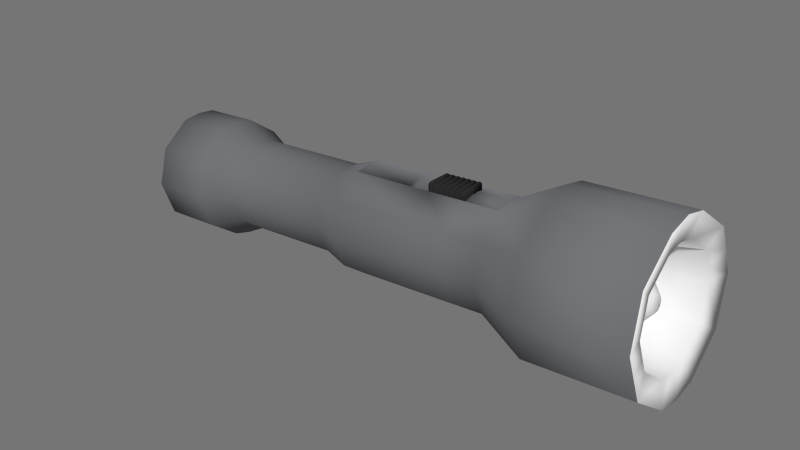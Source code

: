 # Source: poopy.blend  (saved by Blender 2.93.21; exported with 4.5.12 LTS)
import bpy
from mathutils import Matrix  # noqa: F401  (used for matrix-valued properties, if any)

bpy.ops.wm.read_factory_settings(use_empty=True)
scene = bpy.context.scene
scene.name = 'Scene'

# ---- collections
col_collection_1 = bpy.data.collections.new('Collection 1'); scene.collection.children.link(col_collection_1)

# ---- materials (node trees are filled in below, after node groups)
mat_textbutton = bpy.data.materials.new('TextButton')
mat_textbutton.alpha_threshold = 0.0
mat_textbutton.use_transparent_shadow = False
mat_textbutton.diffuse_color = (0.02365, 0.02365, 0.02365, 1.0)
mat_textbutton.roughness = 0.5
mat_text_front = bpy.data.materials.new('Text_Front')
mat_text_front.alpha_threshold = 0.0
mat_text_front.use_transparent_shadow = False
mat_text_front.roughness = 0.5
mat_textback = bpy.data.materials.new('TextBack')
mat_textback.alpha_threshold = 0.0
mat_textback.use_transparent_shadow = False
mat_textback.roughness = 0.5
mat_textboddy = bpy.data.materials.new('TextBoddy')
mat_textboddy.alpha_threshold = 0.0
mat_textboddy.use_transparent_shadow = False
mat_textboddy.diffuse_color = (0.1597, 0.163, 0.1734, 1.0)
mat_textboddy.roughness = 0.5

# ---- material node trees

# ---- world
world_world = bpy.data.worlds.new('World'); scene.world = world_world
world_world.color = (0.1789, 0.1789, 0.1789)
world_world.use_sun_shadow = False
world_world.sun_shadow_jitter_overblur = 0.0
world_world.cycles.sampling_method = 'MANUAL'
world_world.cycles.sample_map_resolution = 256

# ---- meshes
me_icosphere_003 = bpy.data.meshes.new('Icosphere.003')
me_icosphere_003.from_pydata([(0.1113, 0.2306, 0.2686), (0.1113, -0.2306, 0.2686), (0.1113, 0.2306, -0.3105), (0.1113, -0.2306, -0.3105), (-0.07571, 0.2306, 0.2686), (-0.07571, -0.2306, 0.2686), (-0.07571, 0.2306, -0.3105), (-0.07571, -0.2306, -0.3105), (0.1113, 0.2306, 0.172), (0.1113, 0.2306, 0.07553), (0.1113, 0.2306, -0.02098), (0.1113, 0.2306, -0.1175), (0.1113, 0.2306, -0.214), (0.1113, -0.2306, 0.172), (0.1113, -0.2306, 0.07553), (0.1113, -0.2306, -0.02098), (0.1113, -0.2306, -0.1175), (0.1113, -0.2306, -0.214), (-0.07571, 0.2306, 0.172), (-0.07571, 0.2306, 0.07553), (-0.07571, 0.2306, -0.02098), (-0.07571, 0.2306, -0.1175), (-0.07571, 0.2306, -0.214), (-0.07571, -0.2306, 0.172), (-0.07571, -0.2306, 0.07553), (-0.07571, -0.2306, -0.02098), (-0.07571, -0.2306, -0.1175), (-0.07571, -0.2306, -0.214), (0.1113, 0.2306, -0.2623), (0.1113, -0.2306, -0.2623), (-0.07571, 0.2306, -0.2623), (-0.07571, -0.2306, -0.2623), (0.1113, 0.2306, 0.2203), (0.1113, -0.2306, 0.2203), (-0.07571, 0.2306, 0.2203), (-0.07571, -0.2306, 0.2203), (0.1113, 0.2306, 0.1238), (0.1113, -0.2306, 0.1238), (-0.07571, 0.2306, 0.1238), (-0.07571, -0.2306, 0.1238), (0.1113, 0.2306, 0.02728), (0.1113, -0.2306, 0.02728), (-0.07571, 0.2306, 0.02728), (-0.07571, -0.2306, 0.02728), (0.1113, 0.2306, -0.06923), (0.1113, -0.2306, -0.06923), (-0.07571, 0.2306, -0.06923), (-0.07571, -0.2306, -0.06923), (0.1113, 0.2306, -0.1657), (0.1113, -0.2306, -0.1657), (-0.07571, 0.2306, -0.1657), (-0.07571, -0.2306, -0.1657), (0.1113, 0.2306, 0.3105), (0.1113, -0.2306, 0.3105), (-0.07571, 0.2306, 0.3105), (-0.07571, -0.2306, 0.3105), (-0.104, 0.2024, 0.2711), (-0.104, -0.2024, 0.2711), (-0.104, 0.2024, -0.3076), (-0.104, -0.2024, -0.3076), (-0.104, 0.2024, 0.175), (-0.104, 0.2024, 0.07849), (-0.104, 0.2024, -0.01802), (-0.104, 0.2024, -0.1145), (-0.104, 0.2024, -0.211), (-0.104, -0.2024, 0.175), (-0.104, -0.2024, 0.07849), (-0.104, -0.2024, -0.01802), (-0.104, -0.2024, -0.1145), (-0.104, -0.2024, -0.211), (-0.104, 0.2024, -0.2652), (-0.104, -0.2024, -0.2652), (-0.104, 0.2024, 0.2173), (-0.104, -0.2024, 0.2173), (-0.104, 0.2024, 0.1208), (-0.104, -0.2024, 0.1208), (-0.104, 0.2024, 0.02432), (-0.104, -0.2024, 0.02432), (-0.104, 0.2024, -0.07219), (-0.104, -0.2024, -0.07219), (-0.104, 0.2024, -0.1687), (-0.104, -0.2024, -0.1687), (-0.104, 0.2024, 0.3079), (-0.104, -0.2024, 0.3079), (-0.1113, 0.1462, 0.2762), (-0.1113, -0.1462, 0.2762), (-0.1113, 0.1462, -0.3017), (-0.1113, -0.1462, -0.3017), (-0.1113, 0.1462, 0.1809), (-0.1113, 0.1462, 0.08437), (-0.1113, 0.1462, -0.01214), (-0.1113, 0.1462, -0.1087), (-0.1113, 0.1462, -0.2052), (-0.1113, -0.1462, 0.1809), (-0.1113, -0.1462, 0.08437), (-0.1113, -0.1462, -0.01214), (-0.1113, -0.1462, -0.1087), (-0.1113, -0.1462, -0.2052), (-0.1113, 0.1462, -0.2711), (-0.1113, -0.1462, -0.2711), (-0.1113, 0.1462, 0.2115), (-0.1113, -0.1462, 0.2115), (-0.1113, 0.1462, 0.115), (-0.1113, -0.1462, 0.115), (-0.1113, 0.1462, 0.01844), (-0.1113, -0.1462, 0.01844), (-0.1113, 0.1462, -0.07807), (-0.1113, -0.1462, -0.07807), (-0.1113, 0.1462, -0.1746), (-0.1113, -0.1462, -0.1746), (-0.1113, 0.1462, 0.3028), (-0.1113, -0.1462, 0.3028)], [], [(0, 4, 54, 52), (34, 35, 5, 4), (2, 3, 7, 6), (33, 1, 5, 35), (28, 2, 6, 30), (32, 8, 18, 34), (36, 9, 19, 38), (40, 10, 20, 42), (44, 11, 21, 46), (48, 12, 22, 50), (29, 17, 27, 31), (49, 16, 26, 51), (45, 15, 25, 47), (41, 14, 24, 43), (37, 13, 23, 39), (30, 31, 27, 22), (50, 51, 26, 21), (46, 47, 25, 20), (42, 43, 24, 19), (38, 39, 23, 18), (38, 19, 61, 74), (3, 29, 31, 7), (12, 28, 30, 22), (0, 32, 34, 4), (13, 33, 35, 23), (23, 35, 73, 65), (6, 7, 59, 58), (14, 37, 39, 24), (8, 36, 38, 18), (27, 51, 81, 69), (15, 41, 43, 25), (9, 40, 42, 19), (31, 30, 70, 71), (16, 45, 47, 26), (10, 44, 46, 20), (47, 46, 78, 79), (17, 49, 51, 27), (11, 48, 50, 21), (53, 52, 54, 55), (5, 55, 83, 57), (5, 1, 53, 55), (1, 0, 52, 53), (59, 71, 99, 87), (76, 62, 90, 104), (66, 75, 103, 94), (64, 69, 97, 92), (60, 65, 93, 88), (77, 76, 104, 105), (82, 56, 84, 110), (21, 26, 68, 63), (43, 42, 76, 77), (35, 34, 72, 73), (20, 25, 67, 62), (24, 39, 75, 66), (4, 5, 57, 56), (42, 20, 62, 76), (39, 38, 74, 75), (19, 24, 66, 61), (25, 43, 77, 67), (30, 6, 58, 70), (46, 21, 63, 78), (54, 4, 56, 82), (55, 54, 82, 83), (51, 50, 80, 81), (18, 23, 65, 60), (7, 31, 71, 59), (50, 22, 64, 80), (34, 18, 60, 72), (22, 27, 69, 64), (26, 47, 79, 68), (86, 87, 99, 98), (88, 93, 101, 100), (89, 94, 103, 102), (90, 95, 105, 104), (91, 96, 107, 106), (92, 97, 109, 108), (84, 85, 111, 110), (57, 83, 111, 85), (79, 78, 106, 107), (71, 70, 98, 99), (63, 68, 96, 91), (67, 77, 105, 95), (78, 63, 91, 106), (58, 59, 87, 86), (81, 80, 108, 109), (73, 72, 100, 101), (62, 67, 95, 90), (72, 60, 88, 100), (56, 57, 85, 84), (68, 79, 107, 96), (80, 64, 92, 108), (83, 82, 110, 111), (75, 74, 102, 103), (61, 66, 94, 89), (65, 73, 101, 93), (74, 61, 89, 102), (70, 58, 86, 98), (69, 81, 109, 97)])
me_icosphere_003.polygons.foreach_set('use_smooth', [True] * 98)
_uv = me_icosphere_003.uv_layers.new(name='UVMap')
_uv.uv.foreach_set('vector', [0.1445, 0.9357, 0.3292, 0.7497, 0.3461, 0.7928, 0.246, 0.8949, 0.3198, 0.7229, 0.5781, 0.7583, 0.562, 0.7832, 0.3292, 0.7497, 0.1318, 9.642e-05, 0.8309, 0.039, 0.6065, 0.1953, 0.3492, 0.1571, 0.7928, 0.929, 0.7373, 0.9999, 0.562, 0.7832, 0.5781, 0.7583, 0.08964, 0.07351, 0.1318, 9.642e-05, 0.3492, 0.1571, 0.3277, 0.2155, 0.09006, 0.8644, 0.05143, 0.7862, 0.307, 0.6658, 0.3198, 0.7229, 0.02425, 0.7049, 0.008543, 0.6226, 0.2925, 0.5669, 0.3012, 0.6327, 0.0001336, 0.5413, 9.642e-05, 0.4601, 0.2891, 0.4594, 0.2913, 0.5296, 0.004988, 0.381, 0.01715, 0.3018, 0.2963, 0.3506, 0.2927, 0.4208, 0.03383, 0.225, 0.05872, 0.1479, 0.3152, 0.248, 0.3045, 0.3136, 0.8778, 0.1302, 0.9055, 0.2122, 0.6263, 0.2857, 0.6205, 0.2523, 0.9215, 0.2956, 0.9301, 0.3778, 0.6356, 0.3894, 0.6344, 0.352, 0.9301, 0.4599, 0.925, 0.54, 0.6339, 0.4985, 0.6377, 0.4599, 0.9125, 0.6203, 0.8954, 0.6985, 0.6207, 0.6055, 0.6293, 0.5687, 0.8696, 0.7771, 0.8373, 0.8534, 0.5962, 0.7028, 0.6091, 0.6706, 0.3277, 0.2155, 0.6205, 0.2523, 0.6263, 0.2857, 0.3152, 0.248, 0.3045, 0.3136, 0.6344, 0.352, 0.6356, 0.3894, 0.2963, 0.3506, 0.2927, 0.4208, 0.6377, 0.4599, 0.6339, 0.4985, 0.2891, 0.4594, 0.2913, 0.5296, 0.6293, 0.5687, 0.6207, 0.6055, 0.2925, 0.5669, 0.3012, 0.6327, 0.6091, 0.6706, 0.5962, 0.7028, 0.307, 0.6658, 0.3012, 0.6327, 0.2925, 0.5669, 0.338, 0.5887, 0.335, 0.6177, 0.8309, 0.039, 0.8778, 0.1302, 0.6205, 0.2523, 0.6065, 0.1953, 0.05872, 0.1479, 0.08964, 0.07351, 0.3277, 0.2155, 0.3152, 0.248, 0.1445, 0.9357, 0.09006, 0.8644, 0.3198, 0.7229, 0.3292, 0.7497, 0.8373, 0.8534, 0.7928, 0.929, 0.5781, 0.7583, 0.5962, 0.7028, 0.5962, 0.7028, 0.5781, 0.7583, 0.5497, 0.7401, 0.5561, 0.7151, 0.3492, 0.1571, 0.6065, 0.1953, 0.5809, 0.2083, 0.3787, 0.1783, 0.8954, 0.6985, 0.8696, 0.7771, 0.6091, 0.6706, 0.6207, 0.6055, 0.05143, 0.7862, 0.02425, 0.7049, 0.3012, 0.6327, 0.307, 0.6658, 0.6263, 0.2857, 0.6344, 0.352, 0.5886, 0.33, 0.5924, 0.3007, 0.925, 0.54, 0.9125, 0.6203, 0.6293, 0.5687, 0.6339, 0.4985, 0.008543, 0.6226, 0.0001336, 0.5413, 0.2913, 0.5296, 0.2925, 0.5669, 0.6205, 0.2523, 0.3277, 0.2155, 0.3715, 0.2032, 0.5788, 0.2329, 0.9301, 0.3778, 0.9301, 0.4599, 0.6377, 0.4599, 0.6356, 0.3894, 9.642e-05, 0.4601, 0.004988, 0.381, 0.2927, 0.4208, 0.2891, 0.4594, 0.6377, 0.4599, 0.2927, 0.4208, 0.3342, 0.4044, 0.5921, 0.437, 0.9055, 0.2122, 0.9215, 0.2956, 0.6344, 0.352, 0.6263, 0.2857, 0.01715, 0.3018, 0.03383, 0.225, 0.3045, 0.3136, 0.2963, 0.3506, 0.6126, 0.9462, 0.246, 0.8949, 0.3461, 0.7928, 0.5394, 0.824, 0.562, 0.7832, 0.5394, 0.824, 0.5178, 0.8079, 0.5234, 0.7912, 0.562, 0.7832, 0.7373, 0.9999, 0.6126, 0.9462, 0.5394, 0.824, 0.7373, 0.9999, 0.1445, 0.9357, 0.246, 0.8949, 0.6126, 0.9462, 0.5809, 0.2083, 0.5788, 0.2329, 0.5508, 0.2236, 0.5525, 0.209, 0.3299, 0.5134, 0.3346, 0.4822, 0.3697, 0.4932, 0.3666, 0.5118, 0.5787, 0.6205, 0.5727, 0.6496, 0.5404, 0.6392, 0.5435, 0.6218, 0.3523, 0.2692, 0.5924, 0.3007, 0.5584, 0.3022, 0.3848, 0.2795, 0.3495, 0.6856, 0.5561, 0.7151, 0.5252, 0.7159, 0.3777, 0.6949, 0.5869, 0.546, 0.3299, 0.5134, 0.3666, 0.5118, 0.5519, 0.5351, 0.3654, 0.7831, 0.3673, 0.7661, 0.3889, 0.7734, 0.387, 0.7831, 0.2963, 0.3506, 0.6356, 0.3894, 0.5968, 0.4057, 0.3388, 0.373, 0.6293, 0.5687, 0.2913, 0.5296, 0.3299, 0.5134, 0.5869, 0.546, 0.5781, 0.7583, 0.3198, 0.7229, 0.3467, 0.7104, 0.5497, 0.7401, 0.2891, 0.4594, 0.6339, 0.4985, 0.5924, 0.5147, 0.3346, 0.4822, 0.6207, 0.6055, 0.6091, 0.6706, 0.5727, 0.6496, 0.5787, 0.6205, 0.3292, 0.7497, 0.562, 0.7832, 0.5234, 0.7912, 0.3673, 0.7661, 0.2913, 0.5296, 0.2891, 0.4594, 0.3346, 0.4822, 0.3299, 0.5134, 0.6091, 0.6706, 0.3012, 0.6327, 0.335, 0.6177, 0.5727, 0.6496, 0.2925, 0.5669, 0.6207, 0.6055, 0.5787, 0.6205, 0.338, 0.5887, 0.6339, 0.4985, 0.6293, 0.5687, 0.5869, 0.546, 0.5924, 0.5147, 0.3277, 0.2155, 0.3492, 0.1571, 0.3787, 0.1783, 0.3715, 0.2032, 0.2927, 0.4208, 0.2963, 0.3506, 0.3388, 0.373, 0.3342, 0.4044, 0.3461, 0.7928, 0.3292, 0.7497, 0.3673, 0.7661, 0.3654, 0.7831, 0.5394, 0.824, 0.3461, 0.7928, 0.3654, 0.7831, 0.5178, 0.8079, 0.6344, 0.352, 0.3045, 0.3136, 0.3463, 0.2985, 0.5886, 0.33, 0.307, 0.6658, 0.5962, 0.7028, 0.5561, 0.7151, 0.3495, 0.6856, 0.6065, 0.1953, 0.6205, 0.2523, 0.5788, 0.2329, 0.5809, 0.2083, 0.3045, 0.3136, 0.3152, 0.248, 0.3523, 0.2692, 0.3463, 0.2985, 0.3198, 0.7229, 0.307, 0.6658, 0.3495, 0.6856, 0.3467, 0.7104, 0.3152, 0.248, 0.6263, 0.2857, 0.5924, 0.3007, 0.3523, 0.2692, 0.6356, 0.3894, 0.6377, 0.4599, 0.5921, 0.437, 0.5968, 0.4057, 0.4059, 0.1875, 0.5525, 0.209, 0.5508, 0.2236, 0.4029, 0.2025, 0.3777, 0.6949, 0.5252, 0.7159, 0.5223, 0.7309, 0.3751, 0.7096, 0.3707, 0.5991, 0.5435, 0.6218, 0.5404, 0.6392, 0.3688, 0.6164, 0.3697, 0.4932, 0.5551, 0.5164, 0.5519, 0.5351, 0.3666, 0.5118, 0.3735, 0.384, 0.5599, 0.4074, 0.5569, 0.426, 0.3715, 0.4028, 0.3848, 0.2795, 0.5584, 0.3022, 0.5555, 0.3195, 0.3817, 0.2971, 0.3889, 0.7734, 0.4994, 0.7911, 0.4974, 0.8009, 0.387, 0.7831, 0.5234, 0.7912, 0.5178, 0.8079, 0.4974, 0.8009, 0.4994, 0.7911, 0.5921, 0.437, 0.3342, 0.4044, 0.3715, 0.4028, 0.5569, 0.426, 0.5788, 0.2329, 0.3715, 0.2032, 0.4029, 0.2025, 0.5508, 0.2236, 0.3388, 0.373, 0.5968, 0.4057, 0.5599, 0.4074, 0.3735, 0.384, 0.5924, 0.5147, 0.5869, 0.546, 0.5519, 0.5351, 0.5551, 0.5164, 0.3342, 0.4044, 0.3388, 0.373, 0.3735, 0.384, 0.3715, 0.4028, 0.3787, 0.1783, 0.5809, 0.2083, 0.5525, 0.209, 0.4059, 0.1875, 0.5886, 0.33, 0.3463, 0.2985, 0.3817, 0.2971, 0.5555, 0.3195, 0.5497, 0.7401, 0.3467, 0.7104, 0.3751, 0.7096, 0.5223, 0.7309, 0.3346, 0.4822, 0.5924, 0.5147, 0.5551, 0.5164, 0.3697, 0.4932, 0.3467, 0.7104, 0.3495, 0.6856, 0.3777, 0.6949, 0.3751, 0.7096, 0.3673, 0.7661, 0.5234, 0.7912, 0.4994, 0.7911, 0.3889, 0.7734, 0.5968, 0.4057, 0.5921, 0.437, 0.5569, 0.426, 0.5599, 0.4074, 0.3463, 0.2985, 0.3523, 0.2692, 0.3848, 0.2795, 0.3817, 0.2971, 0.5178, 0.8079, 0.3654, 0.7831, 0.387, 0.7831, 0.4974, 0.8009, 0.5727, 0.6496, 0.335, 0.6177, 0.3688, 0.6164, 0.5404, 0.6392, 0.338, 0.5887, 0.5787, 0.6205, 0.5435, 0.6218, 0.3707, 0.5991, 0.5561, 0.7151, 0.5497, 0.7401, 0.5223, 0.7309, 0.5252, 0.7159, 0.335, 0.6177, 0.338, 0.5887, 0.3707, 0.5991, 0.3688, 0.6164, 0.3715, 0.2032, 0.3787, 0.1783, 0.4059, 0.1875, 0.4029, 0.2025, 0.5924, 0.3007, 0.5886, 0.33, 0.5555, 0.3195, 0.5584, 0.3022])
me_icosphere_003.materials.append(mat_textbutton)
me_icosphere_003.use_remesh_preserve_volume = False
me_icosphere_003.use_remesh_preserve_attributes = False
me_icosphere_003.use_mirror_vertex_groups = False
me_icosphere_003.update()
me_icosphere_002 = bpy.data.meshes.new('Icosphere.002')
me_icosphere_002.from_pydata([(0.9511, -0.309, -4.597), (0.9511, 0.309, -4.597), (1.132e-06, -1.0, -4.597), (0.5878, -0.809, -4.597), (-0.9511, -0.309, -4.597), (-0.5878, -0.809, -4.597), (-0.5878, 0.809, -4.597), (-0.9511, 0.309, -4.597), (0.5878, 0.809, -4.597), (1.132e-06, 1.0, -4.597), (0.9511, -0.309, -3.604), (0.9511, 0.309, -3.604), (1.597e-07, -1.0, -3.604), (0.5878, -0.809, -3.604), (-0.9511, -0.309, -3.604), (-0.5878, -0.809, -3.604), (-0.5878, 0.809, -3.604), (-0.9511, 0.309, -3.604), (0.5878, 0.809, -3.604), (1.597e-07, 1.0, -3.604), (0.7192, -0.2337, -3.07), (0.7192, 0.2337, -3.07), (1.125e-07, -0.7562, -3.07), (0.4445, -0.6118, -3.07), (-0.7192, -0.2337, -3.07), (-0.4445, -0.6118, -3.07), (-0.4445, 0.6118, -3.07), (-0.7192, 0.2337, -3.07), (0.4445, 0.6118, -3.07), (1.125e-07, 0.7562, -3.07), (0.7192, -0.2337, -1.103), (0.7192, 0.2337, -1.103), (1.104e-08, -0.7562, -1.103), (0.4445, -0.6118, -1.103), (-0.7192, -0.2337, -1.103), (-0.4445, -0.6118, -1.103), (-0.4445, 0.6118, -1.103), (-0.7192, 0.2337, -1.103), (0.4445, 0.6118, -1.103), (1.104e-08, 0.7562, -1.103), (0.8668, -0.2816, -0.6291), (0.8668, 0.2816, -0.6291), (-3.222e-08, -0.9114, -0.6291), (0.5357, -0.7374, -0.6291), (-0.8668, -0.2816, -0.6291), (-0.5357, -0.7374, -0.6291), (-0.5357, 0.7374, -0.6291), (-0.8668, 0.2816, -0.6291), (0.5357, 0.7374, -0.6291), (-3.222e-08, 0.9114, -0.6291), (0.8668, -0.2816, 1.978), (0.8668, 0.2816, 1.978), (-1.687e-07, -0.9114, 1.978), (0.5357, -0.7374, 1.978), (-0.8668, -0.2816, 1.978), (-0.5357, -0.7374, 1.978), (-0.5357, 0.7374, 1.978), (-0.8668, 0.2816, 1.978), (0.5357, 0.7374, 1.978), (-1.687e-07, 0.9114, 1.978), (1.28, -0.4159, 2.867), (1.28, 0.4159, 2.867), (-2.899e-07, -1.346, 2.867), (0.7911, -1.089, 2.867), (-1.28, -0.4159, 2.867), (-0.7911, -1.089, 2.867), (-0.7911, 1.089, 2.867), (-1.28, 0.4159, 2.867), (0.7911, 1.089, 2.867), (-2.899e-07, 1.346, 2.867), (1.28, -0.4159, 4.638), (1.28, 0.4159, 4.638), (-4.062e-07, -1.346, 4.638), (0.7911, -1.089, 4.638), (-1.28, -0.4159, 4.638), (-0.7911, -1.089, 4.638), (-0.7911, 1.089, 4.638), (-1.28, 0.4159, 4.638), (0.7911, 1.089, 4.638), (-4.062e-07, 1.346, 4.638), (0.8998, -0.2923, 4.552), (0.8998, 0.2923, 4.552), (-3.779e-07, -0.9461, 4.552), (0.5561, -0.7654, 4.552), (-0.8998, -0.2923, 4.552), (-0.5561, -0.7654, 4.552), (-0.5561, 0.7654, 4.552), (-0.8998, 0.2923, 4.552), (0.5561, 0.7654, 4.552), (-3.779e-07, 0.9461, 4.552), (0.8151, -0.2648, 3.973), (0.8151, 0.2648, 3.973), (-4.168e-07, -0.857, 3.973), (0.5038, -0.6934, 3.973), (-0.8151, -0.2648, 3.973), (-0.5038, -0.6934, 3.973), (-0.5038, 0.6934, 3.973), (-0.8151, 0.2648, 3.973), (0.5038, 0.6934, 3.973), (-4.168e-07, 0.857, 3.973), (0.615, -0.1998, 3.57), (0.615, 0.1998, 3.57), (-4.263e-07, -0.6467, 3.57), (0.3801, -0.5232, 3.57), (-0.615, -0.1998, 3.57), (-0.3801, -0.5232, 3.57), (-0.3801, 0.5232, 3.57), (-0.615, 0.1998, 3.57), (0.3801, 0.5232, 3.57), (-4.263e-07, 0.6467, 3.57), (0.5191, -0.1687, 3.492), (0.5191, 0.1687, 3.492), (-4.212e-07, -0.5458, 3.492), (0.3208, -0.4416, 3.492), (-0.5191, -0.1687, 3.492), (-0.3208, -0.4416, 3.492), (-0.3208, 0.4416, 3.492), (-0.5191, 0.1687, 3.492), (0.3208, 0.4416, 3.492), (-4.212e-07, 0.5458, 3.492), (0.2715, -0.08821, 4.129), (0.2715, 0.08821, 4.129), (-4.225e-07, -0.2855, 4.129), (0.1678, -0.2309, 4.129), (-0.2715, -0.08821, 4.129), (-0.1678, -0.2309, 4.129), (-0.1678, 0.2309, 4.129), (-0.2715, 0.08821, 4.129), (0.1678, 0.2309, 4.129), (-4.225e-07, 0.2855, 4.129), (0.1292, -0.04199, 4.272), (0.1292, 0.04199, 4.272), (-3.972e-07, -0.1359, 4.272), (0.07987, -0.1099, 4.272), (-0.1292, -0.04199, 4.272), (-0.07987, -0.1099, 4.272), (-0.07987, 0.1099, 4.272), (-0.1292, 0.04199, 4.272), (0.07987, 0.1099, 4.272), (-3.972e-07, 0.1359, 4.272), (0.7227, -0.2348, -4.746), (0.7227, 0.2348, -4.746), (1.125e-06, -0.7599, -4.746), (0.4466, -0.6147, -4.746), (-0.7227, -0.2348, -4.746), (-0.4466, -0.6147, -4.746), (-0.4466, 0.6147, -4.746), (-0.7227, 0.2348, -4.746), (0.4466, 0.6147, -4.746), (1.125e-06, 0.7599, -4.746), (-0.8668, -0.2816, -0.6291), (-0.8668, 0.2816, -0.6291), (-0.8668, -0.2816, 1.978), (-0.8668, 0.2816, 1.978), (-0.5357, 0.7374, 1.417), (-0.8668, 0.2816, 1.417), (-0.5357, -0.7374, 1.417), (-0.8668, -0.2816, 1.417), (-1.393e-07, 0.9114, 1.417), (0.5357, 0.7374, 1.417), (0.8668, 0.2816, 1.417), (0.8668, -0.2816, 1.417), (0.5357, -0.7374, 1.417), (-1.393e-07, -0.9114, 1.417), (-0.8668, 0.2816, 1.417), (-0.8668, -0.2816, 1.417), (-0.5357, 0.7374, 0.7103), (-0.8668, 0.2816, 0.7103), (-0.8668, -0.2816, 0.7103), (-1.023e-07, 0.9114, 0.7103), (0.5357, 0.7374, 0.7103), (0.8668, 0.2816, 0.7103), (0.8668, -0.2816, 0.7103), (0.5357, -0.7374, 0.7103), (-1.023e-07, -0.9114, 0.7103), (-0.8668, 0.2816, 0.3781), (-0.8668, -0.2816, 0.3781), (-0.5357, -0.7374, 0.7103), (-0.8038, 0.2306, 1.353), (-0.8038, -0.2306, 1.353), (-0.8038, 0.2306, 0.4421), (-0.8038, -0.2306, 0.4421), (0.5563, -0.1808, -4.807), (0.5563, 0.1808, -4.807), (1.132e-06, -0.585, -4.807), (0.3438, -0.4732, -4.807), (-0.5563, -0.1808, -4.807), (-0.3438, -0.4732, -4.807), (-0.3438, 0.4732, -4.807), (-0.5563, 0.1808, -4.807), (0.3438, 0.4732, -4.807), (1.132e-06, 0.585, -4.807), (-0.2939, 0.9045, -4.597), (-0.9877, 0.0, -4.595), (0.2939, -0.9045, -4.597), (1.045, 0.0, -4.603), (-0.2939, 0.9045, -3.604), (-0.992, 0.0, -3.601), (0.2939, -0.9045, -3.604), (1.041, 0.0, -3.609), (-0.2222, 0.684, -3.07), (-0.7465, 0.0, -3.068), (0.2222, -0.684, -3.07), (0.7907, 0.0, -3.075), (-0.2222, 0.684, -1.103), (-0.755, 0.0, -1.101), (0.2222, -0.684, -1.103), (0.7822, 0.0, -1.107), (-0.2679, 0.8244, -0.6291), (-0.9148, 0.0, -0.6261), (0.2679, -0.8244, -0.6291), (0.9379, 0.0, -0.6335), (-0.2679, 0.8244, 1.978), (-0.9261, 0.0, 1.982), (0.2679, -0.8244, 1.978), (0.9267, 0.0, 1.974), (-0.3955, 1.217, 2.867), (-1.371, 0.0, 2.873), (0.3955, -1.217, 2.867), (1.364, 0.0, 2.862), (-0.3955, 1.217, 4.638), (-1.379, 0.0, 4.644), (0.3955, -1.217, 4.638), (1.357, 0.0, 4.633), (-0.278, 0.8557, 4.552), (-0.9724, 0.0, 4.557), (0.278, -0.8557, 4.552), (0.9508, 2.98e-08, 4.549), (-0.2519, 0.7752, 3.973), (-0.8794, 0.0, 3.977), (0.2519, -0.7752, 3.973), (0.8628, 0.0, 3.97), (-0.1901, 0.5849, 3.57), (-0.6638, -1.49e-08, 3.573), (0.1901, -0.5849, 3.57), (0.6507, -1.49e-08, 3.568), (-0.1604, 0.4937, 3.492), (-0.561, -1.49e-08, 3.495), (0.1604, -0.4937, 3.492), (0.5485, -1.49e-08, 3.49), (-0.08389, 0.2582, 4.129), (-0.2991, -1.49e-08, 4.131), (0.08389, -0.2582, 4.129), (0.2812, -1.49e-08, 4.129), (-0.03993, 0.1229, 4.272), (-0.1477, -1.118e-08, 4.273), (0.03993, -0.1229, 4.272), (0.1285, -1.118e-08, 4.272), (-0.2233, 0.6873, -4.746), (-0.743, 0.0, -4.745), (0.2233, -0.6873, -4.746), (0.8017, 0.0, -4.751), (-0.9148, 0.0, -0.6261), (-0.9261, 0.0, 1.982), (-0.9236, 0.0, 1.421), (0.2679, -0.8244, 1.417), (0.9291, 0.0, 1.414), (-0.2679, 0.8244, 1.417), (-0.2679, 0.8244, 0.7103), (0.9322, 0.0, 0.7062), (0.2679, -0.8244, 0.7103), (-0.9192, 0.0, 0.3814), (-0.856, 0.0, 1.357), (-0.8521, 0.0, 0.4451), (-0.1719, 0.5291, -4.807), (-0.565, 0.0, -4.806), (0.1719, -0.5291, -4.807), (0.6241, 0.0, -4.811)], [], [(1, 8, 18, 11), (4, 5, 15, 14), (193, 4, 14, 197), (195, 1, 11, 199), (3, 0, 10, 13), (6, 7, 17, 16), (192, 6, 16, 196), (194, 3, 13, 198), (5, 2, 12, 15), (8, 9, 19, 18), (194, 2, 142, 250), (192, 9, 149, 248), (195, 0, 140, 251), (2, 5, 145, 142), (9, 8, 148, 149), (14, 15, 25, 24), (15, 12, 22, 25), (198, 13, 23, 202), (13, 10, 20, 23), (199, 11, 21, 203), (28, 29, 39, 38), (200, 26, 36, 204), (26, 27, 37, 36), (201, 24, 34, 205), (24, 25, 35, 34), (197, 14, 24, 201), (16, 17, 27, 26), (196, 16, 26, 200), (18, 19, 29, 28), (11, 18, 28, 21), (38, 39, 49, 48), (204, 36, 46, 208), (36, 37, 47, 46), (205, 34, 44, 209), (34, 35, 45, 44), (21, 28, 38, 31), (203, 21, 31, 207), (23, 20, 30, 33), (202, 23, 33, 206), (25, 22, 32, 35), (159, 158, 59, 58), (257, 154, 56, 212), (154, 155, 57, 56), (167, 47, 151, 175), (157, 156, 55, 54), (31, 38, 48, 41), (207, 31, 41, 211), (33, 30, 40, 43), (206, 33, 43, 210), (35, 32, 42, 45), (58, 59, 69, 68), (212, 56, 66, 216), (56, 57, 67, 66), (213, 54, 64, 217), (54, 55, 65, 64), (160, 159, 58, 51), (256, 160, 51, 215), (162, 161, 50, 53), (255, 162, 53, 214), (156, 163, 52, 55), (68, 69, 79, 78), (216, 66, 76, 220), (66, 67, 77, 76), (217, 64, 74, 221), (64, 65, 75, 74), (51, 58, 68, 61), (215, 51, 61, 219), (53, 50, 60, 63), (214, 53, 63, 218), (55, 52, 62, 65), (78, 79, 89, 88), (220, 76, 86, 224), (76, 77, 87, 86), (221, 74, 84, 225), (74, 75, 85, 84), (61, 68, 78, 71), (219, 61, 71, 223), (63, 60, 70, 73), (218, 63, 73, 222), (65, 62, 72, 75), (88, 89, 99, 98), (224, 86, 96, 228), (86, 87, 97, 96), (225, 84, 94, 229), (84, 85, 95, 94), (71, 78, 88, 81), (223, 71, 81, 227), (73, 70, 80, 83), (222, 73, 83, 226), (75, 72, 82, 85), (98, 99, 109, 108), (228, 96, 106, 232), (96, 97, 107, 106), (229, 94, 104, 233), (94, 95, 105, 104), (81, 88, 98, 91), (227, 81, 91, 231), (83, 80, 90, 93), (226, 83, 93, 230), (85, 82, 92, 95), (108, 109, 119, 118), (232, 106, 116, 236), (106, 107, 117, 116), (233, 104, 114, 237), (104, 105, 115, 114), (91, 98, 108, 101), (231, 91, 101, 235), (93, 90, 100, 103), (230, 93, 103, 234), (95, 92, 102, 105), (118, 119, 129, 128), (236, 116, 126, 240), (116, 117, 127, 126), (237, 114, 124, 241), (114, 115, 125, 124), (101, 108, 118, 111), (235, 101, 111, 239), (103, 100, 110, 113), (234, 103, 113, 238), (105, 102, 112, 115), (128, 129, 139, 138), (240, 126, 136, 244), (126, 127, 137, 136), (241, 124, 134, 245), (124, 125, 135, 134), (111, 118, 128, 121), (239, 111, 121, 243), (113, 110, 120, 123), (238, 113, 123, 242), (115, 112, 122, 125), (135, 132, 134), (245, 134, 132, 246), (133, 130, 136, 137), (244, 136, 130, 247), (138, 139, 131), (121, 128, 138, 131), (243, 121, 131, 247), (123, 120, 130, 133), (242, 123, 133, 246), (125, 122, 132, 135), (145, 144, 186, 187), (142, 145, 187, 184), (250, 142, 184, 266), (140, 143, 185, 182), (251, 140, 182, 267), (0, 3, 143, 140), (5, 4, 144, 145), (193, 7, 147, 249), (7, 6, 146, 147), (8, 1, 141, 148), (254, 165, 152, 253), (157, 54, 152, 165), (213, 57, 153, 253), (209, 44, 150, 252), (168, 157, 165, 176), (164, 175, 180, 178), (177, 174, 163, 156), (260, 173, 162, 255), (173, 172, 161, 162), (259, 171, 160, 256), (171, 170, 159, 160), (168, 177, 156, 157), (57, 155, 164, 153), (166, 167, 155, 154), (258, 166, 154, 257), (170, 169, 158, 159), (48, 49, 169, 170), (208, 46, 166, 258), (46, 47, 167, 166), (44, 45, 177, 168), (41, 48, 170, 171), (211, 41, 171, 259), (43, 40, 172, 173), (210, 43, 173, 260), (45, 42, 174, 177), (252, 150, 176, 261), (44, 168, 176, 150), (155, 167, 175, 164), (254, 164, 178, 262), (261, 176, 181, 263), (176, 165, 179, 181), (262, 263, 181, 179), (189, 187, 186, 265), (183, 267, 182, 190), (185, 191, 190, 182), (264, 266, 184, 188), (187, 189, 188, 184), (249, 147, 189, 265), (147, 146, 188, 189), (248, 149, 191, 264), (149, 148, 190, 191), (148, 141, 183, 190), (146, 248, 264, 188), (144, 249, 265, 186), (191, 185, 266, 264), (178, 180, 263, 262), (175, 261, 263, 180), (165, 254, 262, 179), (151, 252, 261, 175), (42, 210, 260, 174), (40, 211, 259, 172), (49, 208, 258, 169), (169, 258, 257, 158), (172, 259, 256, 161), (174, 260, 255, 163), (47, 209, 252, 151), (54, 213, 253, 152), (164, 254, 253, 153), (4, 193, 249, 144), (141, 251, 267, 183), (143, 250, 266, 185), (122, 242, 246, 132), (120, 243, 247, 130), (139, 244, 247, 131), (137, 245, 246, 133), (112, 238, 242, 122), (110, 239, 243, 120), (127, 241, 245, 137), (129, 240, 244, 139), (102, 234, 238, 112), (100, 235, 239, 110), (117, 237, 241, 127), (119, 236, 240, 129), (92, 230, 234, 102), (90, 231, 235, 100), (107, 233, 237, 117), (109, 232, 236, 119), (82, 226, 230, 92), (80, 227, 231, 90), (97, 229, 233, 107), (99, 228, 232, 109), (72, 222, 226, 82), (70, 223, 227, 80), (87, 225, 229, 97), (89, 224, 228, 99), (62, 218, 222, 72), (60, 219, 223, 70), (77, 221, 225, 87), (79, 220, 224, 89), (52, 214, 218, 62), (50, 215, 219, 60), (67, 217, 221, 77), (69, 216, 220, 79), (163, 255, 214, 52), (161, 256, 215, 50), (57, 213, 217, 67), (59, 212, 216, 69), (32, 206, 210, 42), (30, 207, 211, 40), (158, 257, 212, 59), (22, 202, 206, 32), (20, 203, 207, 30), (37, 205, 209, 47), (39, 204, 208, 49), (19, 196, 200, 29), (17, 197, 201, 27), (27, 201, 205, 37), (29, 200, 204, 39), (10, 199, 203, 20), (12, 198, 202, 22), (1, 195, 251, 141), (6, 192, 248, 146), (3, 194, 250, 143), (2, 194, 198, 12), (9, 192, 196, 19), (0, 195, 199, 10), (7, 193, 197, 17)])
me_icosphere_002.polygons.foreach_set('use_smooth', [True] * 267)
me_icosphere_002.polygons.foreach_set('material_index', [2, 2, 2, 2, 2, 2, 2, 2, 2, 2, 1, 1, 1, 1, 1, 2, 2, 2, 2, 2, 2, 2, 2, 2, 2, 2, 2, 2, 2, 2, 2, 2, 2, 2, 2, 2, 2, 2, 2, 2, 2, 2, 2, 2, 2, 2, 2, 2, 2, 2, 2, 2, 2, 2, 2, 2, 2, 2, 2, 2, 2, 2, 2, 2, 2, 2, 2, 2, 2, 2, 0, 0, 0, 0, 0, 2, 2, 2, 2, 2, 0, 0, 0, 0, 0, 0, 0, 0, 0, 0, 0, 0, 0, 0, 0, 0, 0, 0, 0, 0, 0, 0, 0, 0, 0, 0, 0, 0, 0, 0, 0, 0, 0, 0, 0, 0, 0, 0, 0, 0, 0, 0, 0, 0, 0, 0, 0, 0, 0, 0, 0, 0, 0, 0, 0, 0, 0, 0, 0, 0, 1, 1, 1, 1, 1, 1, 1, 1, 1, 1, 2, 2, 2, 2, 2, 2, 2, 2, 2, 2, 2, 2, 2, 2, 2, 2, 2, 2, 2, 2, 2, 2, 2, 2, 2, 2, 2, 2, 2, 2, 2, 2, 1, 1, 1, 1, 1, 1, 1, 1, 1, 1, 1, 1, 1, 2, 2, 2, 2, 2, 2, 2, 2, 2, 2, 2, 2, 2, 1, 1, 1, 0, 0, 0, 0, 0, 0, 0, 0, 0, 0, 0, 0, 0, 0, 0, 0, 0, 0, 0, 0, 0, 0, 0, 0, 2, 2, 0, 0, 2, 2, 2, 2, 2, 2, 2, 2, 2, 2, 2, 2, 2, 2, 2, 2, 2, 2, 2, 2, 2, 1, 1, 1, 2, 2, 2, 2])
_uv = me_icosphere_002.uv_layers.new(name='UVMap')
_uv.uv.foreach_set('vector', [0.6635, 0.00625, 0.7573, 0.002028, 0.7538, 0.08446, 0.66, 0.08868, 0.8395, 0.01637, 0.8849, 0.01922, 0.8764, 0.08785, 0.8311, 0.085, 0.8208, 0.01782, 0.8395, 0.01637, 0.8311, 0.085, 0.8124, 0.08645, 0.579, 0.009895, 0.6559, 0.009546, 0.6572, 0.09201, 0.5826, 0.08722, 0.3892, 0.01091, 0.4193, 0.01416, 0.415, 0.09085, 0.3849, 0.08759, 0.5451, 0.01403, 0.5687, 0.01588, 0.57, 0.08471, 0.5482, 0.0842, 0.5237, 0.01364, 0.5451, 0.01403, 0.5482, 0.0842, 0.5268, 0.08381, 0.3706, 0.01591, 0.3892, 0.01645, 0.3849, 0.09313, 0.3663, 0.09259, 0.3216, 0.01689, 0.3519, 0.01537, 0.3476, 0.09206, 0.3173, 0.09357, 0.4878, 0.01177, 0.5023, 0.01324, 0.5053, 0.08342, 0.4853, 0.08579, 9.749e-05, 0.4998, 9.755e-05, 0.3455, 0.1328, 0.3869, 0.1323, 0.4984, 0.9496, 0.5002, 0.9496, 0.6545, 0.8169, 0.6131, 0.8174, 0.5016, 0.3281, 0.9521, 0.1814, 0.9042, 0.262, 0.791, 0.3677, 0.826, 9.755e-05, 0.3455, 0.1813, 0.09558, 0.2643, 0.207, 0.1328, 0.3869, 0.9496, 0.6545, 0.7684, 0.9044, 0.6854, 0.793, 0.8169, 0.6131, 0.8311, 0.085, 0.8764, 0.08785, 0.8585, 0.1471, 0.8242, 0.1449, 0.3173, 0.09357, 0.3476, 0.09206, 0.3538, 0.149, 0.3309, 0.1502, 0.3663, 0.09259, 0.3849, 0.09313, 0.3821, 0.1499, 0.368, 0.1495, 0.3849, 0.09313, 0.415, 0.09638, 0.4048, 0.1523, 0.3821, 0.1499, 0.5826, 0.08722, 0.6572, 0.09201, 0.6646, 0.1403, 0.5931, 0.1398, 0.7154, 0.2777, 0.6875, 0.276, 0.6875, 0.193, 0.7154, 0.1947, 0.6703, 0.276, 0.653, 0.276, 0.653, 0.193, 0.6703, 0.193, 0.653, 0.276, 0.6251, 0.2777, 0.6251, 0.1947, 0.653, 0.193, 0.861, 0.273, 0.847, 0.2725, 0.84, 0.1896, 0.854, 0.1901, 0.847, 0.2725, 0.8126, 0.2735, 0.8056, 0.1906, 0.84, 0.1896, 0.8124, 0.08645, 0.8311, 0.085, 0.8242, 0.1449, 0.8101, 0.146, 0.5482, 0.0842, 0.57, 0.08471, 0.5617, 0.1377, 0.5356, 0.1351, 0.5268, 0.08381, 0.5482, 0.0842, 0.5356, 0.1351, 0.5194, 0.1348, 0.4853, 0.08579, 0.5053, 0.08342, 0.5032, 0.1346, 0.4896, 0.1403, 0.66, 0.08868, 0.7538, 0.08446, 0.7451, 0.1326, 0.6646, 0.1371, 0.7154, 0.1947, 0.6875, 0.193, 0.691, 0.172, 0.7247, 0.1741, 0.6703, 0.193, 0.653, 0.193, 0.6495, 0.172, 0.6703, 0.172, 0.653, 0.193, 0.6251, 0.1947, 0.6159, 0.1741, 0.6495, 0.172, 0.854, 0.1901, 0.84, 0.1896, 0.8418, 0.1686, 0.8587, 0.1692, 0.84, 0.1896, 0.8056, 0.1906, 0.8003, 0.1698, 0.8418, 0.1686, 0.7714, 0.276, 0.737, 0.2769, 0.73, 0.194, 0.7644, 0.193, 0.7854, 0.2764, 0.7714, 0.276, 0.7644, 0.193, 0.7784, 0.1935, 0.5442, 0.276, 0.5163, 0.2777, 0.5163, 0.1947, 0.5442, 0.193, 0.5615, 0.276, 0.5442, 0.276, 0.5442, 0.193, 0.5615, 0.193, 0.6066, 0.2777, 0.5787, 0.276, 0.5787, 0.193, 0.6066, 0.1947, 0.3004, 0.4659, 0.3403, 0.465, 0.3403, 0.5073, 0.3004, 0.5082, 0.7524, 0.4651, 0.7758, 0.4654, 0.7758, 0.5077, 0.7524, 0.5075, 0.7758, 0.4654, 0.8228, 0.4649, 0.8228, 0.5072, 0.7758, 0.5077, 0.1804, 0.01087, 0.1804, 0.01087, 0.1804, 0.01087, 0.1804, 0.01087, 0.5099, 0.3415, 0.4506, 0.3415, 0.4506, 0.2906, 0.5099, 0.2906, 0.7644, 0.193, 0.73, 0.194, 0.7247, 0.1732, 0.7662, 0.172, 0.7784, 0.1935, 0.7644, 0.193, 0.7662, 0.172, 0.7831, 0.1726, 0.5442, 0.193, 0.5163, 0.1947, 0.5071, 0.1741, 0.5407, 0.172, 0.5615, 0.193, 0.5442, 0.193, 0.5407, 0.172, 0.5615, 0.172, 0.6066, 0.1947, 0.5787, 0.193, 0.5822, 0.172, 0.6159, 0.1741, 0.3004, 0.5082, 0.3403, 0.5073, 0.371, 0.5751, 0.3121, 0.5765, 0.7524, 0.5075, 0.7758, 0.5077, 0.7757, 0.576, 0.7411, 0.5757, 0.7758, 0.5077, 0.8228, 0.5072, 0.8451, 0.5753, 0.7757, 0.576, 0.422, 0.5078, 0.4415, 0.5082, 0.4288, 0.5764, 0.3999, 0.5757, 0.4108, 0.5082, 0.4602, 0.5082, 0.4709, 0.5764, 0.3981, 0.5764, 0.251, 0.4659, 0.3004, 0.4659, 0.3004, 0.5082, 0.251, 0.5082, 0.2311, 0.4654, 0.251, 0.4659, 0.251, 0.5082, 0.2311, 0.5077, 0.7348, 0.4696, 0.784, 0.4725, 0.7784, 0.5143, 0.7292, 0.5113, 0.7147, 0.4702, 0.7348, 0.4696, 0.7292, 0.5113, 0.709, 0.5119, 0.4506, 0.3415, 0.4018, 0.3424, 0.4018, 0.2915, 0.4506, 0.2906, 0.3121, 0.5765, 0.371, 0.5751, 0.371, 0.7088, 0.3121, 0.7102, 0.7411, 0.5757, 0.7757, 0.576, 0.7757, 0.7098, 0.7411, 0.7094, 0.7757, 0.576, 0.8451, 0.5753, 0.8451, 0.7091, 0.7757, 0.7098, 0.3999, 0.5757, 0.4288, 0.5764, 0.4288, 0.7101, 0.3999, 0.7095, 0.4288, 0.5764, 0.5016, 0.5764, 0.5016, 0.7102, 0.4288, 0.7101, 0.251, 0.5082, 0.3004, 0.5082, 0.3121, 0.5765, 0.2393, 0.5765, 0.2311, 0.5077, 0.251, 0.5082, 0.2393, 0.5765, 0.2098, 0.5758, 0.7292, 0.5113, 0.7784, 0.5143, 0.7817, 0.5768, 0.7091, 0.5725, 0.709, 0.5119, 0.7292, 0.5113, 0.7091, 0.5725, 0.6793, 0.5733, 0.4602, 0.5082, 0.5008, 0.5075, 0.531, 0.5753, 0.4709, 0.5764, 0.9238, 0.156, 1.019, 0.4499, 0.8708, 0.4478, 0.8024, 0.2416, 0.9715, 0.5968, 0.9238, 0.7437, 0.8049, 0.6547, 0.8378, 0.5513, 0.9238, 0.7437, 0.6738, 0.9253, 0.6299, 0.7835, 0.8049, 0.6547, 0.5194, 0.9253, 0.3649, 0.9253, 0.4128, 0.7847, 0.5213, 0.7841, 0.3649, 0.9253, 0.1149, 0.7437, 0.2363, 0.6581, 0.4128, 0.7847, 0.2393, 0.5765, 0.3121, 0.5765, 0.3121, 0.7102, 0.2393, 0.7102, 0.2098, 0.5758, 0.2393, 0.5765, 0.2393, 0.7102, 0.2098, 0.7095, 0.6897, 0.5607, 0.7721, 0.5629, 0.7614, 0.7125, 0.679, 0.7104, 0.6561, 0.5628, 0.6897, 0.5607, 0.679, 0.7104, 0.6455, 0.7124, 0.5016, 0.5764, 0.5617, 0.5753, 0.5617, 0.709, 0.5016, 0.7102, 0.8024, 0.2416, 0.8708, 0.4478, 0.6953, 0.4529, 0.6635, 0.3489, 0.8378, 0.5513, 0.8049, 0.6547, 0.66, 0.5557, 0.6776, 0.5043, 0.8049, 0.6547, 0.6299, 0.7835, 0.5709, 0.6182, 0.66, 0.5557, 0.5213, 0.7841, 0.4128, 0.7847, 0.4622, 0.6163, 0.5165, 0.6172, 0.4128, 0.7847, 0.2363, 0.6581, 0.3752, 0.5509, 0.4622, 0.6163, 0.6738, -0.02554, 0.9238, 0.156, 0.8024, 0.2416, 0.6259, 0.115, 0.5194, -0.02554, 0.6738, -0.02554, 0.6259, 0.115, 0.5174, 0.1157, 0.1149, 0.1561, 0.3649, -0.02554, 0.4088, 0.1163, 0.2338, 0.245, 0.06719, 0.303, 0.1149, 0.1561, 0.2338, 0.245, 0.2009, 0.3485, 0.1149, 0.7437, 0.01945, 0.4499, 0.1679, 0.452, 0.2363, 0.6581, 0.6635, 0.3489, 0.6953, 0.4529, 0.6147, 0.4547, 0.5993, 0.3977, 0.6776, 0.5043, 0.66, 0.5557, 0.5937, 0.5098, 0.6042, 0.4823, 0.66, 0.5557, 0.5709, 0.6182, 0.5442, 0.5421, 0.5937, 0.5098, 0.5165, 0.6172, 0.4622, 0.6163, 0.4853, 0.5391, 0.5148, 0.5406, 0.4622, 0.6163, 0.3752, 0.5509, 0.4394, 0.502, 0.4853, 0.5391, 0.6259, 0.115, 0.8024, 0.2416, 0.6635, 0.3489, 0.5766, 0.2834, 0.5174, 0.1157, 0.6259, 0.115, 0.5766, 0.2834, 0.5222, 0.2825, 0.2338, 0.245, 0.4088, 0.1163, 0.4678, 0.2816, 0.3787, 0.3441, 0.2009, 0.3485, 0.2338, 0.245, 0.3787, 0.3441, 0.3611, 0.3955, 0.2363, 0.6581, 0.1679, 0.452, 0.3434, 0.4469, 0.3752, 0.5509, 0.5993, 0.3977, 0.6147, 0.4547, 0.5962, 0.4538, 0.5838, 0.4078, 0.6042, 0.4823, 0.5937, 0.5098, 0.5793, 0.4982, 0.5877, 0.476, 0.5937, 0.5098, 0.5442, 0.5421, 0.5394, 0.5242, 0.5793, 0.4982, 0.5148, 0.5406, 0.4853, 0.5391, 0.4919, 0.5218, 0.5157, 0.523, 0.4853, 0.5391, 0.4394, 0.502, 0.4549, 0.4919, 0.4919, 0.5218, 0.5766, 0.2834, 0.6635, 0.3489, 0.5993, 0.3977, 0.5534, 0.3607, 0.5222, 0.2825, 0.5766, 0.2834, 0.5534, 0.3607, 0.5239, 0.3592, 0.3787, 0.3441, 0.4678, 0.2816, 0.4945, 0.3577, 0.445, 0.3899, 0.3611, 0.3955, 0.3787, 0.3441, 0.445, 0.3899, 0.4345, 0.4175, 0.3752, 0.5509, 0.3434, 0.4469, 0.424, 0.4451, 0.4394, 0.502, 0.5838, 0.4078, 0.5962, 0.4538, 0.5353, 0.4524, 0.5337, 0.4425, 0.5877, 0.476, 0.5793, 0.4982, 0.5308, 0.4613, 0.533, 0.4568, 0.5793, 0.4982, 0.5394, 0.5242, 0.5219, 0.4658, 0.5308, 0.4613, 0.5157, 0.523, 0.4919, 0.5218, 0.512, 0.4642, 0.5169, 0.465, 0.4919, 0.5218, 0.4549, 0.4919, 0.505, 0.4572, 0.512, 0.4642, 0.5534, 0.3607, 0.5993, 0.3977, 0.5838, 0.4078, 0.5468, 0.378, 0.5239, 0.3592, 0.5534, 0.3607, 0.5468, 0.378, 0.523, 0.3768, 0.445, 0.3899, 0.4945, 0.3577, 0.4993, 0.3756, 0.4595, 0.4016, 0.4345, 0.4175, 0.445, 0.3899, 0.4595, 0.4016, 0.451, 0.4238, 0.4394, 0.502, 0.424, 0.4451, 0.4425, 0.446, 0.4549, 0.4919, 0.5337, 0.4425, 0.5353, 0.4524, 0.5254, 0.4511, 0.525, 0.4473, 0.533, 0.4568, 0.5308, 0.4613, 0.5235, 0.4544, 0.5244, 0.4527, 0.5308, 0.4613, 0.5219, 0.4658, 0.52, 0.4559, 0.5235, 0.4544, 0.5169, 0.465, 0.512, 0.4642, 0.5163, 0.4552, 0.5181, 0.4556, 0.512, 0.4642, 0.505, 0.4572, 0.5137, 0.4524, 0.5163, 0.4552, 0.5468, 0.378, 0.5838, 0.4078, 0.5337, 0.4425, 0.5267, 0.4355, 0.523, 0.3768, 0.5468, 0.378, 0.5267, 0.4355, 0.5218, 0.4348, 0.4595, 0.4016, 0.4993, 0.3756, 0.5168, 0.434, 0.5079, 0.4385, 0.451, 0.4238, 0.4595, 0.4016, 0.5079, 0.4385, 0.5057, 0.443, 0.4549, 0.4919, 0.4425, 0.446, 0.5034, 0.4474, 0.505, 0.4572, 0.5214, 0.4524, 0.5211, 0.4487, 0.524, 0.4552, 0.5181, 0.4556, 0.5163, 0.4552, 0.5133, 0.4487, 0.5143, 0.4471, 0.5152, 0.4454, 0.5187, 0.4439, 0.5235, 0.4544, 0.52, 0.4559, 0.5244, 0.4527, 0.5235, 0.4544, 0.5187, 0.4439, 0.5206, 0.4442, 0.5327, 0.4473, 0.5331, 0.4511, 0.5302, 0.4446, 0.5267, 0.4355, 0.5337, 0.4425, 0.525, 0.4473, 0.5225, 0.4446, 0.5218, 0.4348, 0.5267, 0.4355, 0.5225, 0.4446, 0.5206, 0.4442, 0.5079, 0.4385, 0.5168, 0.434, 0.5187, 0.4439, 0.5152, 0.4454, 0.5057, 0.443, 0.5079, 0.4385, 0.5152, 0.4454, 0.5143, 0.4471, 0.505, 0.4572, 0.5034, 0.4474, 0.5133, 0.4487, 0.5137, 0.4524, 0.2643, 0.207, 0.4763, 0.1391, 0.4764, 0.2267, 0.316, 0.2778, 0.1328, 0.3869, 0.2643, 0.207, 0.316, 0.2778, 0.2163, 0.4139, 0.1323, 0.4984, 0.1328, 0.3869, 0.2163, 0.4139, 0.2159, 0.4983, 0.262, 0.791, 0.1319, 0.6099, 0.2154, 0.5827, 0.3136, 0.72, 0.3677, 0.826, 0.262, 0.791, 0.3136, 0.72, 0.3934, 0.7467, 0.1814, 0.9042, 9.743e-05, 0.6542, 0.1319, 0.6099, 0.262, 0.791, 0.1813, 0.09558, 0.4748, 9.743e-05, 0.4763, 0.1391, 0.2643, 0.207, 0.6216, 0.04793, 0.7684, 0.09577, 0.6877, 0.209, 0.582, 0.174, 0.7684, 0.09577, 0.9496, 0.3458, 0.8178, 0.3901, 0.6877, 0.209, 0.7684, 0.9044, 0.4749, 0.9999, 0.4734, 0.8609, 0.6854, 0.793, 0.85, 0.3822, 0.8696, 0.3826, 0.8696, 0.4249, 0.85, 0.4245, 0.1804, 0.01087, 0.1804, 0.01087, 0.1804, 0.01087, 0.1804, 0.01087, 0.1804, 0.01087, 0.1804, 0.01087, 0.1804, 0.01087, 0.1804, 0.01087, 0.1804, 0.01087, 0.1804, 0.01087, 0.1804, 0.01087, 0.1804, 0.01087, 0.1804, 0.01087, 0.1804, 0.01087, 0.1804, 0.01087, 0.1804, 0.01087, 0.8451, 0.1654, 0.8451, 0.08694, 0.852, 0.09173, 0.852, 0.1606, 0.4506, 0.4057, 0.4018, 0.4066, 0.4018, 0.3424, 0.4506, 0.3415, 0.7219, 0.4176, 0.742, 0.417, 0.7348, 0.4696, 0.7147, 0.4702, 0.742, 0.417, 0.7912, 0.4199, 0.784, 0.4725, 0.7348, 0.4696, 0.2311, 0.412, 0.251, 0.4125, 0.251, 0.4659, 0.2311, 0.4654, 0.251, 0.4125, 0.3004, 0.4125, 0.3004, 0.4659, 0.251, 0.4659, 0.5099, 0.4057, 0.4506, 0.4057, 0.4506, 0.3415, 0.5099, 0.3415, 0.1804, 0.01087, 0.1804, 0.01087, 0.1804, 0.01087, 0.1804, 0.01087, 0.7758, 0.412, 0.8228, 0.4115, 0.8228, 0.4649, 0.7758, 0.4654, 0.7524, 0.4117, 0.7758, 0.412, 0.7758, 0.4654, 0.7524, 0.4651, 0.3004, 0.4125, 0.3403, 0.4116, 0.3403, 0.465, 0.3004, 0.4659, 0.3004, 0.3113, 0.3403, 0.3104, 0.3403, 0.4116, 0.3004, 0.4125, 0.7524, 0.3106, 0.7758, 0.3108, 0.7758, 0.412, 0.7524, 0.4117, 0.7758, 0.3108, 0.8228, 0.3104, 0.8228, 0.4115, 0.7758, 0.412, 0.5099, 0.5273, 0.4506, 0.5273, 0.4506, 0.4057, 0.5099, 0.4057, 0.251, 0.3113, 0.3004, 0.3113, 0.3004, 0.4125, 0.251, 0.4125, 0.2311, 0.3109, 0.251, 0.3113, 0.251, 0.4125, 0.2311, 0.412, 0.6474, 0.4077, 0.5981, 0.4094, 0.5937, 0.3092, 0.643, 0.3076, 0.6673, 0.4053, 0.6474, 0.4077, 0.643, 0.3076, 0.6629, 0.3052, 0.4506, 0.5273, 0.4018, 0.5282, 0.4018, 0.4066, 0.4506, 0.4057, 0.7526, 0.3672, 0.7722, 0.3676, 0.7722, 0.4436, 0.7526, 0.4432, 0.1804, 0.01087, 0.1804, 0.01087, 0.1804, 0.01087, 0.1804, 0.01087, 0.1804, 0.01087, 0.1804, 0.01087, 0.1804, 0.01087, 0.1804, 0.01087, 0.8646, 0.1659, 0.8451, 0.1654, 0.852, 0.1606, 0.868, 0.1609, 0.8646, 0.08737, 0.8842, 0.08779, 0.884, 0.09243, 0.868, 0.09208, 0.8451, 0.2871, 0.8451, 0.2086, 0.8522, 0.2134, 0.8522, 0.2823, 0.756, 0.5168, 0.756, 0.4479, 0.772, 0.4483, 0.772, 0.5171, 0.6362, 0.28, 0.316, 0.2778, 0.4764, 0.2267, 0.5563, 0.2533, 0.4733, 0.7733, 0.3934, 0.7467, 0.3136, 0.72, 0.6337, 0.7222, 0.2154, 0.5827, 0.7334, 0.5861, 0.6337, 0.7222, 0.3136, 0.72, 0.7338, 0.5017, 0.2159, 0.4983, 0.2163, 0.4139, 0.7343, 0.4173, 0.316, 0.2778, 0.6362, 0.28, 0.7343, 0.4173, 0.2163, 0.4139, 0.582, 0.174, 0.6877, 0.209, 0.6362, 0.28, 0.5563, 0.2533, 0.6877, 0.209, 0.8178, 0.3901, 0.7343, 0.4173, 0.6362, 0.28, 0.8174, 0.5016, 0.8169, 0.6131, 0.7334, 0.5861, 0.7338, 0.5017, 0.8169, 0.6131, 0.6854, 0.793, 0.6337, 0.7222, 0.7334, 0.5861, 0.6854, 0.793, 0.4734, 0.8609, 0.4733, 0.7733, 0.6337, 0.7222, 0.8178, 0.3901, 0.8174, 0.5016, 0.7338, 0.5017, 0.7343, 0.4173, 0.4763, 0.1391, 0.582, 0.174, 0.5563, 0.2533, 0.4764, 0.2267, 0.7334, 0.5861, 0.2154, 0.5827, 0.2159, 0.4983, 0.7338, 0.5017, 0.74, 0.5164, 0.74, 0.4476, 0.756, 0.4479, 0.756, 0.5168, 0.8451, 0.08694, 0.8646, 0.08737, 0.868, 0.09208, 0.852, 0.09173, 0.8842, 0.1663, 0.8646, 0.1659, 0.868, 0.1609, 0.884, 0.1613, 0.7331, 0.3667, 0.7526, 0.3672, 0.7526, 0.4432, 0.7331, 0.4428, 0.6872, 0.4029, 0.6673, 0.4053, 0.6629, 0.3052, 0.6827, 0.3028, 0.2111, 0.3104, 0.2311, 0.3109, 0.2311, 0.412, 0.2111, 0.4116, 0.729, 0.3104, 0.7524, 0.3106, 0.7524, 0.4117, 0.729, 0.4115, 0.729, 0.4115, 0.7524, 0.4117, 0.7524, 0.4651, 0.729, 0.4649, 0.2111, 0.4116, 0.2311, 0.412, 0.2311, 0.4654, 0.2111, 0.465, 0.7017, 0.4181, 0.7219, 0.4176, 0.7147, 0.4702, 0.6946, 0.4708, 0.1804, 0.01087, 0.1804, 0.01087, 0.1804, 0.01087, 0.1804, 0.01087, 0.1804, 0.01087, 0.1804, 0.01087, 0.1804, 0.01087, 0.1804, 0.01087, 0.8305, 0.3817, 0.85, 0.3822, 0.85, 0.4245, 0.8305, 0.4241, 0.4748, 9.743e-05, 0.6216, 0.04793, 0.582, 0.174, 0.4763, 0.1391, 0.4734, 0.8609, 0.3677, 0.826, 0.3934, 0.7467, 0.4733, 0.7733, 0.1319, 0.6099, 0.1323, 0.4984, 0.2159, 0.4983, 0.2154, 0.5827, 0.5034, 0.4474, 0.5057, 0.443, 0.5143, 0.4471, 0.5133, 0.4487, 0.5168, 0.434, 0.5218, 0.4348, 0.5206, 0.4442, 0.5187, 0.4439, 0.5254, 0.4511, 0.5244, 0.4527, 0.5206, 0.4442, 0.5225, 0.4446, 0.52, 0.4559, 0.5181, 0.4556, 0.5143, 0.4471, 0.5152, 0.4454, 0.4425, 0.446, 0.451, 0.4238, 0.5057, 0.443, 0.5034, 0.4474, 0.4993, 0.3756, 0.523, 0.3768, 0.5218, 0.4348, 0.5168, 0.434, 0.5219, 0.4658, 0.5169, 0.465, 0.5181, 0.4556, 0.52, 0.4559, 0.5353, 0.4524, 0.533, 0.4568, 0.5244, 0.4527, 0.5254, 0.4511, 0.424, 0.4451, 0.4345, 0.4175, 0.451, 0.4238, 0.4425, 0.446, 0.4945, 0.3577, 0.5239, 0.3592, 0.523, 0.3768, 0.4993, 0.3756, 0.5394, 0.5242, 0.5157, 0.523, 0.5169, 0.465, 0.5219, 0.4658, 0.5962, 0.4538, 0.5877, 0.476, 0.533, 0.4568, 0.5353, 0.4524, 0.3434, 0.4469, 0.3611, 0.3955, 0.4345, 0.4175, 0.424, 0.4451, 0.4678, 0.2816, 0.5222, 0.2825, 0.5239, 0.3592, 0.4945, 0.3577, 0.5442, 0.5421, 0.5148, 0.5406, 0.5157, 0.523, 0.5394, 0.5242, 0.6147, 0.4547, 0.6042, 0.4823, 0.5877, 0.476, 0.5962, 0.4538, 0.1679, 0.452, 0.2009, 0.3485, 0.3611, 0.3955, 0.3434, 0.4469, 0.4088, 0.1163, 0.5174, 0.1157, 0.5222, 0.2825, 0.4678, 0.2816, 0.5709, 0.6182, 0.5165, 0.6172, 0.5148, 0.5406, 0.5442, 0.5421, 0.6953, 0.4529, 0.6776, 0.5043, 0.6042, 0.4823, 0.6147, 0.4547, 0.01945, 0.4499, 0.06719, 0.303, 0.2009, 0.3485, 0.1679, 0.452, 0.3649, -0.02554, 0.5194, -0.02554, 0.5174, 0.1157, 0.4088, 0.1163, 0.6299, 0.7835, 0.5213, 0.7841, 0.5165, 0.6172, 0.5709, 0.6182, 0.8708, 0.4478, 0.8378, 0.5513, 0.6776, 0.5043, 0.6953, 0.4529, 0.6226, 0.5648, 0.6561, 0.5628, 0.6455, 0.7124, 0.6119, 0.7145, 0.1804, 0.5751, 0.2098, 0.5758, 0.2098, 0.7095, 0.1804, 0.7088, 0.6738, 0.9253, 0.5194, 0.9253, 0.5213, 0.7841, 0.6299, 0.7835, 1.019, 0.4499, 0.9715, 0.5968, 0.8378, 0.5513, 0.8708, 0.4478, 0.6889, 0.5125, 0.709, 0.5119, 0.6793, 0.5733, 0.6496, 0.5741, 0.2111, 0.5073, 0.2311, 0.5077, 0.2098, 0.5758, 0.1804, 0.5751, 0.371, 0.5751, 0.3999, 0.5757, 0.3999, 0.7095, 0.371, 0.7089, 0.7065, 0.5753, 0.7411, 0.5757, 0.7411, 0.7094, 0.7065, 0.7091, 0.6946, 0.4708, 0.7147, 0.4702, 0.709, 0.5119, 0.6889, 0.5125, 0.2111, 0.465, 0.2311, 0.4654, 0.2311, 0.5077, 0.2111, 0.5073, 0.4024, 0.5074, 0.422, 0.5078, 0.3999, 0.5757, 0.371, 0.5751, 0.729, 0.5072, 0.7524, 0.5075, 0.7411, 0.5757, 0.7065, 0.5753, 0.5787, 0.193, 0.5615, 0.193, 0.5615, 0.172, 0.5822, 0.172, 0.7924, 0.194, 0.7784, 0.1935, 0.7831, 0.1726, 0.7999, 0.1732, 0.729, 0.4649, 0.7524, 0.4651, 0.7524, 0.5075, 0.729, 0.5072, 0.5787, 0.276, 0.5615, 0.276, 0.5615, 0.193, 0.5787, 0.193, 0.7994, 0.2769, 0.7854, 0.2764, 0.7784, 0.1935, 0.7924, 0.194, 0.868, 0.1906, 0.854, 0.1901, 0.8587, 0.1692, 0.8755, 0.1698, 0.6875, 0.193, 0.6703, 0.193, 0.6703, 0.172, 0.691, 0.172, 0.5053, 0.08342, 0.5268, 0.08381, 0.5194, 0.1348, 0.5032, 0.1346, 0.7937, 0.0879, 0.8124, 0.08645, 0.8101, 0.146, 0.796, 0.1471, 0.875, 0.2735, 0.861, 0.273, 0.854, 0.1901, 0.868, 0.1906, 0.6875, 0.276, 0.6703, 0.276, 0.6703, 0.193, 0.6875, 0.193, 0.508, 0.08242, 0.5826, 0.08722, 0.5931, 0.1398, 0.5216, 0.1393, 0.3476, 0.09206, 0.3663, 0.09259, 0.368, 0.1495, 0.3538, 0.149, 0.4749, 0.9999, 0.3281, 0.9521, 0.3677, 0.826, 0.4734, 0.8609, 0.9496, 0.3458, 0.9496, 0.5002, 0.8174, 0.5016, 0.8178, 0.3901, 9.743e-05, 0.6542, 9.749e-05, 0.4998, 0.1323, 0.4984, 0.1319, 0.6099, 0.3519, 0.01537, 0.3706, 0.01591, 0.3663, 0.09259, 0.3476, 0.09206, 0.5023, 0.01324, 0.5237, 0.01364, 0.5268, 0.08381, 0.5053, 0.08342, 0.5021, 0.01024, 0.579, 0.009895, 0.5826, 0.08722, 0.508, 0.08242, 0.8021, 0.01927, 0.8208, 0.01782, 0.8124, 0.08645, 0.7937, 0.0879])
me_icosphere_002.materials.append(mat_text_front)
me_icosphere_002.materials.append(mat_textback)
me_icosphere_002.materials.append(mat_textboddy)
me_icosphere_002.use_remesh_preserve_volume = False
me_icosphere_002.use_remesh_preserve_attributes = False
me_icosphere_002.use_mirror_vertex_groups = False
me_icosphere_002.update()

# ---- objects
ob_flashlight = bpy.data.objects.new('FlashLight', None)
ob_button = bpy.data.objects.new('Button', me_icosphere_003)
ob_boddy = bpy.data.objects.new('Boddy', me_icosphere_002)

# ---- transforms, parenting, visibility, modifiers, constraints
ob_flashlight.location = (-0.1439, 0.0, 1.331)
ob_flashlight.empty_image_offset = (0.0, 0.0)
ob_flashlight.lineart.crease_threshold = 0.0
ob_button.parent = ob_flashlight
ob_button.matrix_parent_inverse = Matrix(((1.0, 0.0, 0.0, -2.065), (0.0, 1.0, 0.0, -0.0), (0.0, 0.0, 1.0, -1.211), (0.0, 0.0, 0.0, 1.0)))
ob_button.location = (3.027, 0.0, 2.069)
ob_button.rotation_euler = (0.0, 1.508, 0.0)
ob_button.scale = (1.431, 1.431, 1.431)
ob_button.lineart.crease_threshold = 0.0
ob_boddy.parent = ob_flashlight
ob_boddy.matrix_parent_inverse = Matrix(((1.0, 0.0, 0.0, -2.065), (0.0, 1.0, 0.0, -0.0), (0.0, 0.0, 1.0, -1.211), (0.0, 0.0, 0.0, 1.0)))
ob_boddy.location = (1.657, 0.0, 0.7328)
ob_boddy.rotation_euler = (0.0, 1.508, 0.0)
ob_boddy.scale = (1.431, 1.431, 1.431)
ob_boddy.lineart.crease_threshold = 0.0

# ---- collection membership
col_collection_1.objects.link(ob_flashlight)
col_collection_1.objects.link(ob_button)
col_collection_1.objects.link(ob_boddy)

# ---- scene / render settings (as saved in the file)
scene.frame_start = 1; scene.frame_end = 250; scene.frame_set(1)
scene.render.engine = 'BLENDER_EEVEE_NEXT'
scene.render.resolution_percentage = 50
scene.render.dither_intensity = 0.0
scene.cycles.use_denoising = False
scene.cycles.samples = 10
scene.cycles.sampling_pattern = 'TABULATED_SOBOL'
scene.cycles.light_sampling_threshold = 0.0
scene.cycles.use_adaptive_sampling = False
scene.cycles.use_light_tree = False
scene.cycles.blur_glossy = 0.0
scene.cycles.pixel_filter_type = 'GAUSSIAN'
scene.cycles.sample_clamp_indirect = 0.0
scene.view_settings.view_transform = 'Standard'
bpy.context.view_layer.update()

# ---- added for rendering (the .blend has no active camera and no usable light): camera, sun
cam_auto = bpy.data.cameras.new('AutoCamera')
cam_auto.lens = 50.0
cam_auto.sensor_width = 36.0
cam_auto.clip_end = 1000.0
ob_auto_camera = bpy.data.objects.new('AutoCamera', cam_auto)
scene.collection.objects.link(ob_auto_camera)
ob_auto_camera.location = (13.2541, -16.711, 11.996)
ob_auto_camera.rotation_euler = (1.09748, -7.21219e-08, 0.694738)
scene.camera = ob_auto_camera
light_auto_sun = bpy.data.lights.new('AutoSun', 'SUN')
light_auto_sun.energy = 3.0
light_auto_sun.angle = 0.0523599
ob_auto_sun = bpy.data.objects.new('AutoSun', light_auto_sun)
scene.collection.objects.link(ob_auto_sun)
ob_auto_sun.rotation_euler = (0.872665, 0.174533, 0.523599)
bpy.context.view_layer.update()
